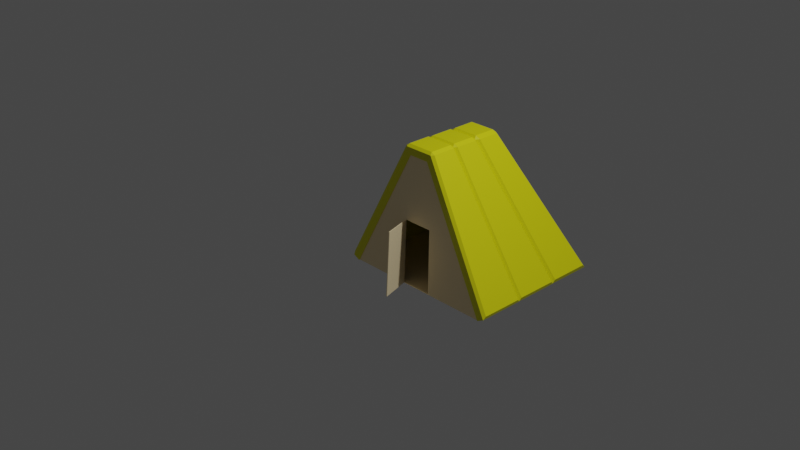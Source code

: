 # Source: tent3.blend  (saved by Blender 3.5.10; exported with 4.5.12 LTS)
import bpy
from mathutils import Matrix  # noqa: F401  (used for matrix-valued properties, if any)

bpy.ops.wm.read_factory_settings(use_empty=True)
scene = bpy.context.scene
scene.name = 'Scene'

# ---- collections
col_collection = bpy.data.collections.new('Collection'); scene.collection.children.link(col_collection)

# ---- materials (node trees are filled in below, after node groups)
mat_material_002 = bpy.data.materials.new('Material.002')
mat_material_002.use_transparent_shadow = False
mat_material_001 = bpy.data.materials.new('Material.001')
mat_material_001.use_transparent_shadow = False

# ---- material node trees
mat_material_002.use_nodes = True; mat_material_002.node_tree.nodes.clear()
_N = mat_material_002.node_tree.nodes; _L = mat_material_002.node_tree.links
n0 = _N.new('ShaderNodeBsdfPrincipled'); n0.name = 'Principled BSDF'; n0.location = (10, 300)
n0.distribution = 'GGX'
n0.subsurface_method = 'RANDOM_WALK_SKIN'
n0.inputs[0].default_value = (1.0, 0.8191, 0.5, 1.0)
n0.inputs[3].default_value = 1.45
n0.inputs[27].default_value = (0.0, 0.0, 0.0, 1.0)
n0.inputs[28].default_value = 1.0
n1 = _N.new('ShaderNodeOutputMaterial'); n1.name = 'Material Output'; n1.location = (300, 300)
_L.new(n0.outputs[0], n1.inputs[0])
n1.is_active_output = True
mat_material_001.use_nodes = True; mat_material_001.node_tree.nodes.clear()
_N = mat_material_001.node_tree.nodes; _L = mat_material_001.node_tree.links
n0 = _N.new('ShaderNodeBsdfPrincipled'); n0.name = 'Principled BSDF'; n0.location = (10, 300)
n0.distribution = 'GGX'
n0.subsurface_method = 'RANDOM_WALK_SKIN'
n0.inputs[0].default_value = (0.8, 0.786, 0.0, 1.0)
n0.inputs[3].default_value = 1.45
n0.inputs[27].default_value = (0.0, 0.0, 0.0, 1.0)
n0.inputs[28].default_value = 1.0
n1 = _N.new('ShaderNodeOutputMaterial'); n1.name = 'Material Output'; n1.location = (300, 300)
_L.new(n0.outputs[0], n1.inputs[0])
n1.is_active_output = True

# ---- world
world_world = bpy.data.worlds.new('World'); scene.world = world_world
world_world.use_nodes = True; world_world.node_tree.nodes.clear()
_N = world_world.node_tree.nodes; _L = world_world.node_tree.links
n0 = _N.new('ShaderNodeOutputWorld'); n0.name = 'World Output'; n0.location = (300, 300)
n1 = _N.new('ShaderNodeBackground'); n1.name = 'Background'; n1.location = (10, 300)
n1.inputs[0].default_value = (0.05088, 0.05088, 0.05088, 1.0)
_L.new(n1.outputs[0], n0.inputs[0])
n0.is_active_output = True
world_world.color = (0.05088, 0.05088, 0.05088)
world_world.use_sun_shadow = False
world_world.sun_shadow_jitter_overblur = 0.0

# ---- cameras
cam_camera = bpy.data.cameras.new('Camera')
cam_camera.clip_end = 100.0
cam_camera.ortho_scale = 7.314

# ---- lights
light_light = bpy.data.lights.new('Light', 'POINT')
light_light.transmission_factor = 0.0
light_light.energy = 1000.0
light_light.shadow_soft_size = 0.1
light_light.shadow_maximum_resolution = 0.006
light_light.use_absolute_resolution = True

# ---- meshes
me_cube_001 = bpy.data.meshes.new('Cube.001')
me_cube_001.from_pydata([(-1.0, 0.2329, -1.0), (-0.1615, 0.2672, 0.6544), (-1.0, 1.875, -1.0), (-0.1615, 1.234, 0.6544), (1.0, 0.2329, -1.0), (0.1615, 0.2672, 0.6544), (1.0, 1.875, -1.0), (0.1615, 1.234, 0.6544), (0.3333, 1.875, -1.0), (-0.3333, 1.875, -1.0), (-0.05384, 1.234, 0.6544), (0.05384, 1.234, 0.6544), (-0.2027, 0.2329, -1.0), (0.202, 0.2329, -1.0), (0.05384, 0.2672, 0.6544), (-0.05384, 0.2672, 0.6544), (-0.5808, 0.2501, -0.1728), (-0.5808, 1.555, -0.1728), (0.5808, 1.555, -0.1728), (0.5808, 0.2501, -0.1728), (0.1936, 0.2501, -0.1728), (-0.1936, 0.2501, -0.1728), (-0.1936, 1.555, -0.1728), (0.1936, 1.555, -0.1728), (-0.2143, 0.2387, -1.004), (-0.09795, -0.1489, -0.9952), (-0.08396, -0.1161, -0.1685), (-0.1953, 0.2546, -0.1774)], [], [(16, 1, 3, 17), (23, 11, 7, 18), (18, 7, 5, 19), (21, 15, 1, 16), (8, 6, 4, 13), (10, 3, 1, 15), (7, 11, 14, 5), (11, 10, 15, 14), (2, 9, 12, 0), (9, 8, 13, 12), (19, 5, 14, 20), (20, 14, 15, 21), (17, 3, 10, 22), (22, 10, 11, 23), (9, 22, 23, 8), (2, 17, 22, 9), (4, 19, 20, 13), (12, 21, 16, 0), (6, 18, 19, 4), (8, 23, 18, 6), (0, 16, 17, 2), (25, 26, 27, 24)])
_uv = me_cube_001.uv_layers.new(name='UVMap')
_uv.uv.foreach_set('vector', [0.5, 0.0, 0.625, 0.0, 0.625, 0.25, 0.5, 0.25, 0.5, 0.4167, 0.625, 0.4167, 0.625, 0.5, 0.5, 0.5, 0.5, 0.5, 0.625, 0.5, 0.625, 0.75, 0.5, 0.75, 0.5, 0.9167, 0.625, 0.9167, 0.625, 1.0, 0.5, 1.0, 0.2917, 0.5, 0.375, 0.5, 0.375, 0.75, 0.2917, 0.75, 0.7917, 0.5, 0.875, 0.5, 0.875, 0.75, 0.7917, 0.75, 0.625, 0.5, 0.7083, 0.5, 0.7083, 0.75, 0.625, 0.75, 0.7083, 0.5, 0.7917, 0.5, 0.7917, 0.75, 0.7083, 0.75, 0.125, 0.5, 0.2083, 0.5, 0.2083, 0.75, 0.125, 0.75, 0.2083, 0.5, 0.2917, 0.5, 0.2917, 0.75, 0.2083, 0.75, 0.5, 0.75, 0.625, 0.75, 0.625, 0.8333, 0.5, 0.8333, 0.5, 0.8333, 0.625, 0.8333, 0.625, 0.9167, 0.5, 0.9167, 0.5, 0.25, 0.625, 0.25, 0.625, 0.3333, 0.5, 0.3333, 0.5, 0.3333, 0.625, 0.3333, 0.625, 0.4167, 0.5, 0.4167, 0.375, 0.3333, 0.5, 0.3333, 0.5, 0.4167, 0.375, 0.4167, 0.375, 0.25, 0.5, 0.25, 0.5, 0.3333, 0.375, 0.3333, 0.375, 0.75, 0.5, 0.75, 0.5, 0.8333, 0.375, 0.8333, 0.375, 0.9167, 0.5, 0.9167, 0.5, 1.0, 0.375, 1.0, 0.375, 0.5, 0.5, 0.5, 0.5, 0.75, 0.375, 0.75, 0.375, 0.4167, 0.5, 0.4167, 0.5, 0.5, 0.375, 0.5, 0.375, 0.0, 0.5, 0.0, 0.5, 0.25, 0.375, 0.25, 0.375, 0.8333, 0.5, 0.8333, 0.5, 0.9167, 0.375, 0.9167])
me_cube_001.materials.append(mat_material_002)
me_cube_001.update()
me_cube_002 = bpy.data.meshes.new('Cube.002')
me_cube_002.from_pydata([(-0.9644, 0.2329, -0.8798), (-0.1615, 0.2672, 0.6544), (-0.9644, 1.875, -0.8798), (-0.1615, 1.234, 0.6544), (0.9621, 0.2329, -0.8759), (0.1615, 0.2672, 0.6544), (0.9621, 1.875, -0.8759), (0.1615, 1.234, 0.6544), (0.1615, 0.5894, 0.6544), (0.1615, 0.9116, 0.6544), (0.9621, 1.328, -0.8759), (0.9621, 0.7804, -0.8759), (-0.1615, 0.9116, 0.6544), (-0.1615, 0.5894, 0.6544), (-0.9644, 0.7804, -0.8798), (-0.9644, 1.328, -0.8798), (-0.9024, 0.2329, -0.9123), (-0.1189, 0.2672, 0.5846), (-0.9024, 1.875, -0.9123), (-0.1146, 1.234, 0.5866), (0.9001, 0.2329, -0.9083), (0.1189, 0.2672, 0.5846), (0.9001, 1.875, -0.9083), (0.1145, 1.234, 0.5866), (0.1191, 0.5894, 0.5844), (0.1191, 0.9116, 0.5844), (0.9001, 1.328, -0.9083), (0.9001, 0.7804, -0.9083), (-0.1191, 0.9116, 0.5844), (-0.1191, 0.5894, 0.5844), (-0.9024, 0.7804, -0.9123), (-0.9024, 1.328, -0.9123), (-0.993, 0.2611, -0.8337), (-0.9813, 0.2329, -0.871), (-0.1691, 0.2672, 0.6669), (-0.1583, 0.2948, 0.6944), (-0.1989, 0.2943, 0.6699), (0.9907, 0.2611, -0.8297), (0.979, 0.2329, -0.867), (0.9907, 0.7496, -0.8297), (0.979, 0.7804, -0.867), (-0.1994, 0.5646, 0.6696), (-0.1589, 0.5618, 0.694), (-0.1695, 0.5894, 0.667), (0.1989, 0.2943, 0.6699), (0.1583, 0.2948, 0.6944), (0.1691, 0.2672, 0.6669), (-0.993, 0.7496, -0.8337), (-0.9813, 0.7804, -0.871), (0.1994, 0.5646, 0.6696), (0.1695, 0.5894, 0.667), (0.1589, 0.5618, 0.694), (-0.9882, 0.8079, -0.8328), (-0.9753, 0.7804, -0.8742), (-0.9882, 1.289, -0.8328), (-0.9752, 1.328, -0.8742), (-0.1994, 0.8874, 0.6633), (-0.1544, 0.881, 0.6904), (-0.166, 0.9116, 0.6612), (-0.1975, 0.6236, 0.6645), (-0.1649, 0.5894, 0.6603), (-0.1525, 0.6201, 0.6916), (0.986, 1.289, -0.8288), (0.973, 1.328, -0.8702), (0.9859, 0.8079, -0.8288), (0.973, 0.7804, -0.8702), (0.1975, 0.6236, 0.6645), (0.1525, 0.6201, 0.6916), (0.1649, 0.5894, 0.6603), (0.166, 0.9116, 0.6612), (0.1545, 0.881, 0.6904), (0.1994, 0.8874, 0.6632), (0.9813, 1.355, -0.827), (0.9668, 1.328, -0.8734), (-0.197, 0.9553, 0.6586), (-0.1609, 0.9116, 0.6534), (-0.1464, 0.9461, 0.6892), (-0.969, 1.328, -0.8774), (-0.9835, 1.355, -0.831), (0.9813, 1.826, -0.827), (0.9667, 1.875, -0.8735), (-0.9836, 1.826, -0.8309), (-0.969, 1.875, -0.8775), (-0.1493, 1.199, 0.6874), (-0.1622, 1.234, 0.6555), (-0.1998, 1.21, 0.6568), (0.1464, 0.9461, 0.6892), (0.1609, 0.9116, 0.6534), (0.1969, 0.9554, 0.6586), (0.1998, 1.21, 0.6568), (0.1622, 1.234, 0.6555), (0.1493, 1.199, 0.6874)], [], [(8, 13, 43, 50), (62, 71, 66, 64), (10, 9, 69, 63), (51, 42, 35, 45), (15, 12, 75, 77), (39, 49, 44, 37), (7, 3, 84, 90), (3, 2, 82, 84), (52, 59, 56, 54), (16, 30, 29, 17), (30, 31, 28, 29), (26, 27, 24, 25), (24, 21, 17, 29), (23, 25, 28, 19), (27, 20, 21, 24), (22, 26, 25, 23), (31, 18, 19, 28), (25, 24, 29, 28), (1, 0, 16, 17), (11, 4, 20, 27), (2, 3, 19, 18), (3, 7, 23, 19), (7, 6, 22, 23), (15, 2, 18, 31), (4, 5, 21, 20), (5, 1, 17, 21), (0, 14, 30, 16), (10, 11, 27, 26), (6, 10, 26, 22), (14, 15, 31, 30), (14, 0, 33, 48), (1, 5, 46, 34), (11, 8, 50, 40), (5, 4, 38, 46), (13, 14, 48, 43), (12, 15, 55, 58), (32, 36, 41, 47), (4, 11, 40, 38), (34, 35, 36), (41, 42, 43), (44, 45, 46), (49, 50, 51), (33, 34, 36, 32), (38, 40, 39, 37), (35, 42, 41, 36), (46, 38, 37, 44), (45, 35, 34, 46), (48, 33, 32, 47), (51, 45, 44, 49), (42, 51, 50, 43), (49, 39, 40, 50), (43, 48, 47, 41), (0, 1, 34, 33), (8, 11, 65, 68), (13, 8, 68, 60), (70, 57, 61, 67), (9, 12, 58, 69), (78, 74, 85, 81), (11, 10, 63, 65), (14, 13, 60, 53), (56, 57, 58), (59, 60, 61), (66, 67, 68), (69, 70, 71), (58, 55, 54, 56), (59, 52, 53, 60), (55, 53, 52, 54), (68, 65, 64, 66), (71, 62, 63, 69), (57, 70, 69, 58), (65, 63, 62, 64), (70, 67, 66, 71), (61, 57, 56, 59), (60, 68, 67, 61), (15, 14, 53, 55), (9, 10, 73, 87), (2, 15, 77, 82), (91, 83, 76, 86), (79, 89, 88, 72), (12, 9, 87, 75), (6, 7, 90, 80), (74, 75, 76), (83, 84, 85), (86, 87, 88), (89, 90, 91), (82, 77, 78, 81), (74, 78, 77, 75), (75, 87, 86, 76), (89, 79, 80, 90), (73, 80, 79, 72), (83, 91, 90, 84), (76, 83, 85, 74), (84, 82, 81, 85), (91, 86, 88, 89), (87, 73, 72, 88), (10, 6, 80, 73)])
_uv = me_cube_002.uv_layers.new(name='UVMap')
_uv.uv.foreach_set('vector', [0.625, 0.6667, 0.875, 0.6667, 0.875, 0.6667, 0.625, 0.6667, 0.3794, 0.5883, 0.6206, 0.5911, 0.6206, 0.6589, 0.3794, 0.6618, 0.375, 0.5833, 0.625, 0.5833, 0.625, 0.5833, 0.375, 0.5833, 0.6435, 0.6738, 0.8565, 0.6738, 0.8564, 0.7429, 0.6436, 0.7429, 0.375, 0.1667, 0.625, 0.1667, 0.625, 0.1667, 0.375, 0.1667, 0.3789, 0.671, 0.6211, 0.6736, 0.6211, 0.7431, 0.3789, 0.7456, 0.625, 0.5, 0.875, 0.5, 0.875, 0.5, 0.625, 0.5, 0.625, 0.25, 0.375, 0.25, 0.375, 0.25, 0.625, 0.25, 0.3794, 0.08822, 0.6206, 0.09108, 0.6206, 0.1589, 0.3794, 0.1617, 0.375, 0.0, 0.375, 0.08333, 0.625, 0.08333, 0.625, 0.0, 0.375, 0.08333, 0.375, 0.1667, 0.625, 0.1667, 0.625, 0.08333, 0.375, 0.5833, 0.375, 0.6667, 0.625, 0.6667, 0.625, 0.5833, 0.625, 0.6667, 0.625, 0.75, 0.875, 0.75, 0.875, 0.6667, 0.625, 0.5, 0.625, 0.5833, 0.875, 0.5833, 0.875, 0.5, 0.375, 0.6667, 0.375, 0.75, 0.625, 0.75, 0.625, 0.6667, 0.375, 0.5, 0.375, 0.5833, 0.625, 0.5833, 0.625, 0.5, 0.375, 0.1667, 0.375, 0.25, 0.625, 0.25, 0.625, 0.1667, 0.625, 0.5833, 0.625, 0.6667, 0.875, 0.6667, 0.875, 0.5833, 0.625, 0.0, 0.375, 0.0, 0.375, 0.0, 0.625, 0.0, 0.375, 0.6667, 0.375, 0.75, 0.375, 0.75, 0.375, 0.6667, 0.375, 0.25, 0.625, 0.25, 0.625, 0.25, 0.375, 0.25, 0.875, 0.5, 0.625, 0.5, 0.625, 0.5, 0.875, 0.5, 0.625, 0.5, 0.375, 0.5, 0.375, 0.5, 0.625, 0.5, 0.375, 0.1667, 0.375, 0.25, 0.375, 0.25, 0.375, 0.1667, 0.375, 0.75, 0.625, 0.75, 0.625, 0.75, 0.375, 0.75, 0.625, 0.75, 0.875, 0.75, 0.875, 0.75, 0.625, 0.75, 0.375, 0.0, 0.375, 0.08333, 0.375, 0.08333, 0.375, 0.0, 0.375, 0.5833, 0.375, 0.6667, 0.375, 0.6667, 0.375, 0.5833, 0.375, 0.5, 0.375, 0.5833, 0.375, 0.5833, 0.375, 0.5, 0.375, 0.08333, 0.375, 0.1667, 0.375, 0.1667, 0.375, 0.08333, 0.375, 0.08333, 0.375, 0.0, 0.375, 0.0, 0.375, 0.08333, 0.875, 0.75, 0.625, 0.75, 0.625, 0.75, 0.875, 0.75, 0.375, 0.6667, 0.625, 0.6667, 0.625, 0.6667, 0.375, 0.6667, 0.625, 0.75, 0.375, 0.75, 0.375, 0.75, 0.625, 0.75, 0.625, 0.08333, 0.375, 0.08333, 0.375, 0.08333, 0.625, 0.08333, 0.625, 0.1667, 0.375, 0.1667, 0.375, 0.1667, 0.625, 0.1667, 0.3789, 0.004355, 0.6211, 0.006892, 0.6211, 0.07643, 0.3789, 0.07897, 0.375, 0.75, 0.375, 0.6667, 0.375, 0.6667, 0.375, 0.75, 0.8637, 0.75, 0.8564, 0.7429, 0.875, 0.743, 0.875, 0.6731, 0.8565, 0.6738, 0.8635, 0.6667, 0.6211, 0.7431, 0.6436, 0.7429, 0.625, 0.75, 0.6211, 0.6736, 0.625, 0.6667, 0.6435, 0.6738, 0.375, 0.0, 0.625, 0.0, 0.6211, 0.006892, 0.3789, 0.004355, 0.375, 0.75, 0.375, 0.6667, 0.3789, 0.671, 0.3789, 0.7456, 0.8564, 0.7429, 0.8565, 0.6738, 0.875, 0.6731, 0.875, 0.743, 0.625, 0.75, 0.375, 0.75, 0.3789, 0.7456, 0.6211, 0.7431, 0.6436, 0.7429, 0.8564, 0.7429, 0.875, 0.75, 0.625, 0.75, 0.375, 0.08333, 0.375, 0.0, 0.3789, 0.004355, 0.3789, 0.07897, 0.6435, 0.6738, 0.6436, 0.7429, 0.6211, 0.7431, 0.6211, 0.6736, 0.8565, 0.6738, 0.6435, 0.6738, 0.625, 0.6667, 0.875, 0.6667, 0.6211, 0.6736, 0.3789, 0.671, 0.375, 0.6667, 0.625, 0.6667, 0.625, 0.08333, 0.375, 0.08333, 0.3789, 0.07897, 0.6211, 0.07643, 0.375, 0.0, 0.625, 0.0, 0.625, 0.0, 0.375, 0.0, 0.625, 0.6667, 0.375, 0.6667, 0.375, 0.6667, 0.625, 0.6667, 0.875, 0.6667, 0.625, 0.6667, 0.625, 0.6667, 0.875, 0.6667, 0.6457, 0.5913, 0.8543, 0.5913, 0.8541, 0.6587, 0.6459, 0.6587, 0.625, 0.5833, 0.875, 0.5833, 0.875, 0.5833, 0.625, 0.5833, 0.3799, 0.1723, 0.6201, 0.1756, 0.6201, 0.241, 0.3799, 0.2443, 0.375, 0.6667, 0.375, 0.5833, 0.375, 0.5833, 0.375, 0.6667, 0.375, 0.08333, 0.625, 0.08333, 0.625, 0.08333, 0.375, 0.08333, 0.6206, 0.1589, 0.625, 0.1587, 0.6226, 0.1657, 0.6206, 0.09108, 0.6223, 0.08333, 0.625, 0.09121, 0.6206, 0.6589, 0.6459, 0.6587, 0.625, 0.6667, 0.625, 0.5833, 0.6457, 0.5913, 0.6206, 0.5911, 0.625, 0.1667, 0.375, 0.1667, 0.3794, 0.1617, 0.6206, 0.1589, 0.6206, 0.09108, 0.3794, 0.08822, 0.375, 0.08333, 0.625, 0.08333, 0.375, 0.1667, 0.375, 0.08333, 0.3794, 0.08822, 0.3794, 0.1617, 0.625, 0.6667, 0.375, 0.6667, 0.3794, 0.6618, 0.6206, 0.6589, 0.6206, 0.5911, 0.3794, 0.5883, 0.375, 0.5833, 0.625, 0.5833, 0.8543, 0.5913, 0.6457, 0.5913, 0.625, 0.5833, 0.875, 0.5833, 0.375, 0.6667, 0.375, 0.5833, 0.3794, 0.5883, 0.3794, 0.6618, 0.6457, 0.5913, 0.6459, 0.6587, 0.6206, 0.6589, 0.6206, 0.5911, 0.625, 0.09121, 0.625, 0.1587, 0.6206, 0.1589, 0.6206, 0.09108, 0.875, 0.6667, 0.625, 0.6667, 0.6459, 0.6587, 0.8541, 0.6587, 0.375, 0.1667, 0.375, 0.08333, 0.375, 0.08333, 0.375, 0.1667, 0.625, 0.5833, 0.375, 0.5833, 0.375, 0.5833, 0.625, 0.5833, 0.375, 0.25, 0.375, 0.1667, 0.375, 0.1667, 0.375, 0.25, 0.6485, 0.5089, 0.8515, 0.5089, 0.8512, 0.5744, 0.6488, 0.5744, 0.3799, 0.5057, 0.6201, 0.509, 0.6201, 0.5744, 0.3799, 0.5777, 0.875, 0.5833, 0.625, 0.5833, 0.6251, 0.5833, 0.8749, 0.5833, 0.375, 0.5, 0.625, 0.5, 0.625, 0.5, 0.375, 0.5, 0.6201, 0.1756, 0.6219, 0.1667, 0.625, 0.1755, 0.625, 0.241, 0.6224, 0.2484, 0.6201, 0.241, 0.6488, 0.5744, 0.625, 0.5833, 0.6201, 0.5744, 0.6201, 0.509, 0.625, 0.5, 0.6485, 0.5089, 0.375, 0.25, 0.375, 0.1667, 0.3799, 0.1723, 0.3799, 0.2443, 0.6201, 0.1756, 0.3799, 0.1723, 0.375, 0.1667, 0.625, 0.1667, 0.8749, 0.5833, 0.6251, 0.5833, 0.6488, 0.5744, 0.8512, 0.5744, 0.6201, 0.509, 0.3799, 0.5057, 0.375, 0.5, 0.625, 0.5, 0.375, 0.5833, 0.375, 0.5, 0.3799, 0.5057, 0.3799, 0.5777, 0.8515, 0.5089, 0.6485, 0.5089, 0.625, 0.5, 0.875, 0.5, 0.625, 0.1755, 0.625, 0.241, 0.6201, 0.241, 0.6201, 0.1756, 0.625, 0.25, 0.375, 0.25, 0.3799, 0.2443, 0.6201, 0.241, 0.6485, 0.5089, 0.6488, 0.5744, 0.6201, 0.5744, 0.6201, 0.509, 0.625, 0.5833, 0.375, 0.5833, 0.3799, 0.5777, 0.6201, 0.5744, 0.375, 0.5833, 0.375, 0.5, 0.375, 0.5, 0.375, 0.5833])
me_cube_002.materials.append(mat_material_001)
me_cube_002.update()

# ---- objects
ob_light = bpy.data.objects.new('Light', light_light)
ob_camera = bpy.data.objects.new('Camera', cam_camera)
ob_cube = bpy.data.objects.new('Cube', me_cube_001)
ob_top = bpy.data.objects.new('top', me_cube_002)

# ---- transforms, parenting, visibility, modifiers, constraints
ob_light.location = (4.076, 1.005, 5.904)
ob_light.rotation_euler = (0.6503, 0.05522, 1.866)
ob_light.lock_rotations_4d = False
ob_light.empty_display_type = 'ARROWS'
ob_light.color = (0.0, 0.0, 0.0, 0.0)
ob_light.lineart.crease_threshold = 0.0
ob_camera.location = (7.359, -6.926, 4.958)
ob_camera.rotation_euler = (1.109, 0.0, 0.8149)
ob_camera.lock_rotations_4d = False
ob_camera.empty_display_type = 'ARROWS'
ob_camera.color = (0.0, 0.0, 0.0, 0.0)
ob_camera.display_type = 'WIRE'
ob_camera.lineart.crease_threshold = 0.0
ob_cube.location = (0.0, 0.03056, 0.0)
ob_cube.scale = (0.9077, 0.9077, 0.9077)
_m = ob_cube.modifiers.new('Solidify', 'SOLIDIFY')
ob_top.location = (0.0, 0.0, 0.0)

# ---- collection membership
col_collection.objects.link(ob_light)
col_collection.objects.link(ob_camera)
col_collection.objects.link(ob_cube)
col_collection.objects.link(ob_top)

# ---- scene / render settings (as saved in the file)
scene.camera = ob_camera
scene.frame_start = 1; scene.frame_end = 250; scene.frame_set(1)
scene.render.engine = 'BLENDER_EEVEE_NEXT'
scene.cycles.sampling_pattern = 'TABULATED_SOBOL'
scene.view_settings.view_transform = 'Filmic'
bpy.context.view_layer.update()

